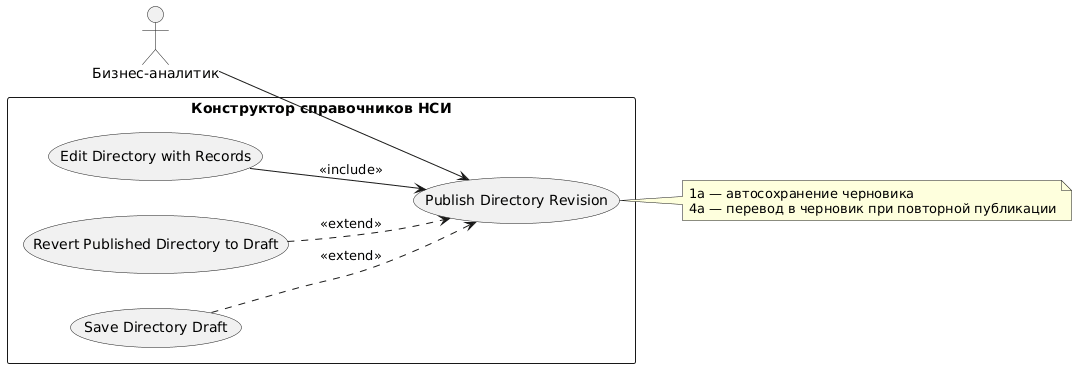

The diagram above was rendered by PlantUML. Its source (embedded in the PNG):
@startuml
left to right direction

actor "Бизнес-аналитик" as BA

rectangle "Конструктор справочников НСИ" {
  usecase "Publish Directory Revision" as UC7
  usecase "Save Directory Draft" as UC6
  usecase "Revert Published Directory to Draft" as UC8
  usecase "Edit Directory with Records" as UC9
}

BA --> UC7

UC6 ..> UC7 : <<extend>>
UC8 ..> UC7 : <<extend>>
UC9 --> UC7 : <<include>>

note right of UC7
  1a — автосохранение черновика
  4a — перевод в черновик при повторной публикации
end note
@enduml